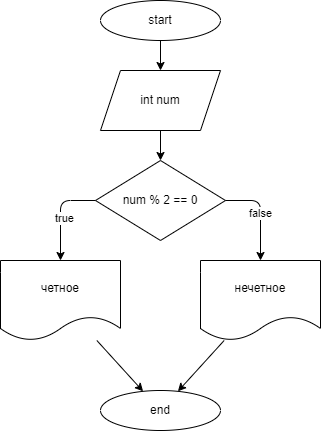

The diagram above was exported from draw.io. Its source (the exported page's mxGraphModel, read from the mxfile embedded in the PNG):
<mxGraphModel dx="676" dy="465" grid="1" gridSize="10" guides="1" tooltips="1" connect="1" arrows="1" fold="1" page="1" pageScale="1" pageWidth="827" pageHeight="1169" math="0" shadow="0">
  <root>
    <mxCell id="0" />
    <mxCell id="1" parent="0" />
    <mxCell id="2" value="start" style="ellipse;whiteSpace=wrap;html=1;" vertex="1" parent="1">
      <mxGeometry x="140" y="20" width="120" height="40" as="geometry" />
    </mxCell>
    <mxCell id="13" value="" style="edgeStyle=none;html=1;" edge="1" parent="1" source="3" target="4">
      <mxGeometry relative="1" as="geometry" />
    </mxCell>
    <mxCell id="3" value="int num" style="shape=parallelogram;perimeter=parallelogramPerimeter;whiteSpace=wrap;html=1;fixedSize=1;" vertex="1" parent="1">
      <mxGeometry x="140" y="90" width="120" height="60" as="geometry" />
    </mxCell>
    <mxCell id="4" value="num % 2 == 0" style="rhombus;whiteSpace=wrap;html=1;" vertex="1" parent="1">
      <mxGeometry x="135" y="180" width="130" height="80" as="geometry" />
    </mxCell>
    <mxCell id="15" style="edgeStyle=none;html=1;" edge="1" parent="1" source="5" target="7">
      <mxGeometry relative="1" as="geometry" />
    </mxCell>
    <mxCell id="5" value="нечетное" style="shape=document;whiteSpace=wrap;html=1;boundedLbl=1;" vertex="1" parent="1">
      <mxGeometry x="240" y="280" width="120" height="80" as="geometry" />
    </mxCell>
    <mxCell id="14" style="edgeStyle=none;html=1;" edge="1" parent="1" source="6" target="7">
      <mxGeometry relative="1" as="geometry" />
    </mxCell>
    <mxCell id="6" value="четное" style="shape=document;whiteSpace=wrap;html=1;boundedLbl=1;" vertex="1" parent="1">
      <mxGeometry x="40" y="280" width="120" height="80" as="geometry" />
    </mxCell>
    <mxCell id="7" value="end" style="ellipse;whiteSpace=wrap;html=1;" vertex="1" parent="1">
      <mxGeometry x="140" y="410" width="120" height="40" as="geometry" />
    </mxCell>
    <mxCell id="8" value="false" style="endArrow=classic;html=1;exitX=1;exitY=0.5;exitDx=0;exitDy=0;entryX=0.5;entryY=0;entryDx=0;entryDy=0;" edge="1" parent="1" source="4" target="5">
      <mxGeometry width="50" height="50" relative="1" as="geometry">
        <mxPoint x="320" y="270" as="sourcePoint" />
        <mxPoint x="370" y="220" as="targetPoint" />
        <Array as="points">
          <mxPoint x="300" y="220" />
        </Array>
      </mxGeometry>
    </mxCell>
    <mxCell id="9" value="" style="endArrow=classic;html=1;entryX=0.5;entryY=0;entryDx=0;entryDy=0;exitX=0;exitY=0.5;exitDx=0;exitDy=0;" edge="1" parent="1" source="4" target="6">
      <mxGeometry width="50" height="50" relative="1" as="geometry">
        <mxPoint x="320" y="270" as="sourcePoint" />
        <mxPoint x="370" y="220" as="targetPoint" />
        <Array as="points">
          <mxPoint x="100" y="220" />
        </Array>
      </mxGeometry>
    </mxCell>
    <mxCell id="10" value="true" style="edgeLabel;html=1;align=center;verticalAlign=middle;resizable=0;points=[];" vertex="1" connectable="0" parent="9">
      <mxGeometry x="0.0947" y="3" relative="1" as="geometry">
        <mxPoint as="offset" />
      </mxGeometry>
    </mxCell>
    <mxCell id="11" value="" style="endArrow=classic;html=1;exitX=0.5;exitY=1;exitDx=0;exitDy=0;entryX=0.5;entryY=0;entryDx=0;entryDy=0;" edge="1" parent="1" source="2" target="3">
      <mxGeometry width="50" height="50" relative="1" as="geometry">
        <mxPoint x="320" y="270" as="sourcePoint" />
        <mxPoint x="370" y="220" as="targetPoint" />
      </mxGeometry>
    </mxCell>
  </root>
</mxGraphModel>